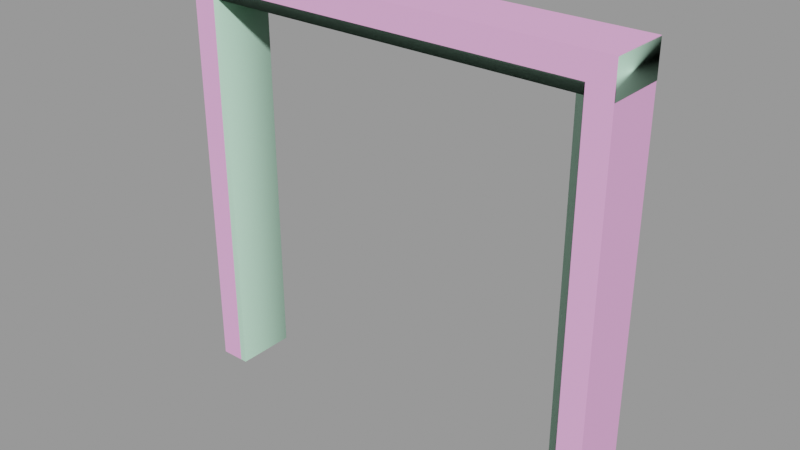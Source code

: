 # Source: doorframe004c.blend  (saved by Blender 2.92.15; exported with 4.5.12 LTS)
import bpy
from mathutils import Matrix  # noqa: F401  (used for matrix-valued properties, if any)

bpy.ops.wm.read_factory_settings(use_empty=True)
scene = bpy.context.scene
scene.name = 'doorframe004c.qc'

# ---- collections
col_doorframe004c = bpy.data.collections.new('doorframe004c'); scene.collection.children.link(col_doorframe004c)

# ---- materials (node trees are filled in below, after node groups)
mat_doorframe003 = bpy.data.materials.new('doorframe003')
mat_doorframe003.use_transparent_shadow = False
mat_doorframe003.diffuse_color = (0.9218, 0.433, 0.8011, 1.0)
mat_phy = bpy.data.materials.new('  phy')
mat_phy.use_transparent_shadow = False
mat_phy.diffuse_color = (0.5297, 0.8397, 0.6443, 1.0)

# ---- material node trees

# ---- meshes
me_doorframe004c_reference = bpy.data.meshes.new('doorframe004c_reference')
me_doorframe004c_reference.from_pydata([(72.1, -20.03, 140.2), (72.1, -20.03, -1e-06), (72.1, -3e-06, 140.2), (72.1, 3e-06, 0.0), (64.09, -3e-06, 132.2), (64.09, 3e-06, 0.0), (64.09, -4.444, 132.2), (64.09, -4.444, 0.0), (-64.09, -4.444, 132.2), (-61.95, -4.444, 129.7), (-64.09, -4.444, 0.0), (-61.95, -4.444, 0.0), (-64.09, -16.07, 132.2), (-64.09, -16.07, -1e-06), (-61.95, -16.07, 129.7), (-61.95, -16.07, -1e-06), (61.95, -4.444, 129.7), (64.09, -16.07, 132.2), (61.95, -16.07, 129.7), (64.09, -16.07, -1e-06), (61.95, -16.07, -1e-06), (61.95, -4.444, 0.0), (64.09, -20.03, 132.2), (64.09, -20.03, -1e-06), (-64.09, -9e-06, 132.2), (-64.09, -3e-06, 0.0), (-64.09, -20.03, 132.2), (-64.09, -20.03, -1e-06), (-72.1, -9e-06, 140.2), (-72.1, -3e-06, 0.0), (-72.1, -20.03, 140.2), (-72.1, -20.03, -1e-06)], [], [(0, 1, 2), (1, 3, 2), (4, 5, 6), (5, 7, 6), (8, 9, 10), (10, 9, 11), (12, 13, 14), (13, 15, 14), (8, 6, 9), (6, 16, 9), (17, 12, 18), (12, 14, 18), (17, 18, 19), (19, 18, 20), (6, 7, 16), (7, 21, 16), (17, 19, 22), (19, 23, 22), (14, 15, 9), (15, 11, 9), (18, 14, 16), (14, 9, 16), (8, 10, 24), (10, 25, 24), (6, 8, 4), (8, 24, 4), (16, 21, 18), (21, 20, 18), (26, 27, 12), (27, 13, 12), (28, 29, 30), (29, 31, 30), (30, 0, 28), (0, 2, 28), (26, 12, 22), (12, 17, 22), (22, 23, 1), (0, 22, 1), (26, 22, 0), (30, 26, 0), (30, 31, 26), (31, 27, 26), (29, 24, 25), (28, 24, 29), (28, 2, 24), (2, 4, 24), (2, 3, 4), (3, 5, 4)])
me_doorframe004c_reference.polygons.foreach_set('use_smooth', [True] * 48)
_k = set([(0, 1), (0, 2), (0, 30), (1, 22), (2, 3), (2, 28), (4, 5), (4, 6), (4, 24), (6, 7), (6, 8), (8, 10), (8, 24), (9, 10), (9, 11), (9, 14), (9, 16), (12, 13), (12, 17), (12, 26), (14, 15), (14, 18), (16, 18), (16, 21), (17, 19), (17, 22), (18, 19), (18, 20), (22, 23), (22, 26), (24, 25), (24, 29), (26, 27), (28, 29), (28, 30), (30, 31)])
me_doorframe004c_reference.attributes.new('sharp_edge', 'BOOLEAN', 'EDGE').data.foreach_set('value', [ (min(e.vertices), max(e.vertices)) in _k for e in me_doorframe004c_reference.edges])
_uv = me_doorframe004c_reference.uv_layers.new(name='UVMap')
_uv.uv.foreach_set('vector', [0.9366, 0.9901, 0.9366, 4e-06, 0.9948, 0.9901, 0.9366, 4e-06, 0.9948, 4e-06, 0.9948, 0.9901, 0.1942, 0.7258, 0.1942, 0.01531, 0.2204, 0.7258, 0.1942, 0.01531, 0.2204, 0.01531, 0.2204, 0.7258, 0.4843, 0.7255, 0.4717, 0.7109, 0.4843, 0.01555, 0.4843, 0.01555, 0.4717, 0.7109, 0.4717, 0.01555, 0.3904, 0.7255, 0.3904, 0.01555, 0.403, 0.7109, 0.3904, 0.01555, 0.403, 0.01555, 0.403, 0.7109, 0.8217, 0.881, 0.2224, 0.881, 0.8084, 0.8656, 0.2224, 0.881, 0.2357, 0.8656, 0.8084, 0.8656, 0.2224, 0.7777, 0.8217, 0.7777, 0.2357, 0.7931, 0.8217, 0.7777, 0.8084, 0.7931, 0.2357, 0.7931, 0.3144, 0.7258, 0.3018, 0.7111, 0.3144, 0.01531, 0.3144, 0.01531, 0.3018, 0.7111, 0.3018, 0.01531, 0.2204, 0.7258, 0.2204, 0.01531, 0.2331, 0.7111, 0.2204, 0.01531, 0.2331, 0.01531, 0.2331, 0.7111, 0.3144, 0.7258, 0.3144, 0.01531, 0.3378, 0.7258, 0.3144, 0.01531, 0.3378, 0.01531, 0.3378, 0.7258, 0.403, 0.7109, 0.403, 0.01555, 0.4717, 0.7109, 0.403, 0.01555, 0.4717, 0.01555, 0.4717, 0.7109, 0.2357, 0.7931, 0.8084, 0.7931, 0.2357, 0.8656, 0.8084, 0.7931, 0.8084, 0.8656, 0.2357, 0.8656, 0.4843, 0.7255, 0.4843, 0.01555, 0.5105, 0.7255, 0.4843, 0.01555, 0.5105, 0.01555, 0.5105, 0.7255, 0.2224, 0.881, 0.8217, 0.881, 0.2224, 0.9087, 0.8217, 0.881, 0.8217, 0.9087, 0.2224, 0.9087, 0.2331, 0.7111, 0.2331, 0.01531, 0.3018, 0.7111, 0.2331, 0.01531, 0.3018, 0.01531, 0.3018, 0.7111, 0.367, 0.7255, 0.367, 0.01555, 0.3904, 0.7255, 0.367, 0.01555, 0.3904, 0.01555, 0.3904, 0.7255, 0.008162, 0.9901, 0.00812, 4e-06, 0.07029, 0.9901, 0.00812, 4e-06, 0.07025, 2e-06, 0.07029, 0.9901, 0.7425, 0.7239, 0.7425, 0.01067, 0.7745, 0.7239, 0.7425, 0.01067, 0.7745, 0.01067, 0.7745, 0.7239, 0.8217, 0.753, 0.8217, 0.7777, 0.2224, 0.753, 0.8217, 0.7777, 0.2224, 0.7777, 0.2224, 0.753, 0.8747, 0.9282, 0.8747, 4e-06, 0.9366, 4e-06, 0.9366, 0.9901, 0.8747, 0.9282, 0.9366, 4e-06, 0.1322, 0.9282, 0.8747, 0.9282, 0.9366, 0.9901, 0.07029, 0.9901, 0.1322, 0.9282, 0.9366, 0.9901, 0.07029, 0.9901, 0.07025, 2e-06, 0.1322, 0.9282, 0.07025, 2e-06, 0.1321, 0.0, 0.1322, 0.9282, 0.07169, 0.0, 0.1316, 0.9305, 0.1316, 0.0, 0.07169, 0.9877, 0.1316, 0.9305, 0.07169, 0.0, 0.07169, 0.9877, 0.9359, 0.9877, 0.1316, 0.9305, 0.9359, 0.9877, 0.8762, 0.9305, 0.1316, 0.9305, 0.9359, 0.9877, 0.9359, 0.0, 0.8762, 0.9305, 0.9359, 0.0, 0.8762, 0.0, 0.8762, 0.9305])
_uv.active_render = True
_uv = me_doorframe004c_reference.uv_layers.new(name='lightmap')
_uv.uv.foreach_set('vector', [0.2847, 0.999, 0.002002, 0.999, 0.2847, 0.877, 0.001001, 0.998, 0.001001, 0.876, 0.2837, 0.876, 0.8561, 0.249, 0.8561, 0.002002, 0.7163, 0.249, 0.2847, 0.627, 0.2847, 0.749, 0.002002, 0.749, 0.7163, 0.749, 0.8561, 0.749, 0.8561, 0.502, 0.2847, 0.752, 0.002002, 0.874, 0.2847, 0.874, 0.8591, 0.249, 0.999, 0.002002, 0.999, 0.249, 0.5704, 0.752, 0.5704, 0.874, 0.2877, 0.874, 0.8591, 0.499, 0.999, 0.252, 0.999, 0.499, 0.8561, 0.752, 0.8561, 0.874, 0.5734, 0.874, 0.998, 0.251, 0.8581, 0.498, 0.8581, 0.251, 0.5724, 0.873, 0.5724, 0.751, 0.8551, 0.751, 0.998, 0.001001, 0.8581, 0.001001, 0.8581, 0.248, 0.2867, 0.873, 0.5694, 0.751, 0.2867, 0.751, 0.8551, 0.501, 0.7153, 0.748, 0.7153, 0.501, 0.001001, 0.873, 0.001001, 0.751, 0.2837, 0.751, 0.7133, 0.749, 0.7133, 0.502, 0.5734, 0.749, 0.7123, 0.501, 0.5724, 0.501, 0.5724, 0.748, 0.5704, 0.749, 0.2877, 0.749, 0.5704, 0.627, 0.2867, 0.748, 0.2867, 0.626, 0.5694, 0.626, 0.8561, 0.499, 0.8561, 0.252, 0.7163, 0.499, 0.8551, 0.251, 0.7153, 0.251, 0.7153, 0.498, 0.001001, 0.626, 0.2837, 0.626, 0.001001, 0.748, 0.8551, 0.001001, 0.7153, 0.001001, 0.7153, 0.248, 0.5704, 0.624, 0.2877, 0.624, 0.5704, 0.502, 0.2867, 0.623, 0.2867, 0.501, 0.5694, 0.501, 0.7133, 0.499, 0.7133, 0.252, 0.5734, 0.499, 0.7123, 0.251, 0.5724, 0.251, 0.5724, 0.498, 0.2847, 0.624, 0.002002, 0.624, 0.2847, 0.502, 0.001001, 0.623, 0.001001, 0.501, 0.2837, 0.501, 0.7133, 0.249, 0.7133, 0.002002, 0.5734, 0.249, 0.7123, 0.001001, 0.5724, 0.001001, 0.5724, 0.248, 0.5704, 0.499, 0.2877, 0.499, 0.5704, 0.377, 0.2867, 0.498, 0.2867, 0.376, 0.5694, 0.376, 0.5704, 0.249, 0.4306, 0.249, 0.5704, 0.002002, 0.4296, 0.248, 0.4296, 0.001001, 0.5694, 0.001001, 0.4276, 0.002002, 0.4276, 0.249, 0.2877, 0.249, 0.5704, 0.252, 0.5704, 0.374, 0.2877, 0.374, 0.2847, 0.002002, 0.2847, 0.249, 0.1449, 0.249, 0.2847, 0.377, 0.2847, 0.499, 0.002002, 0.499, 0.2867, 0.373, 0.5694, 0.251, 0.2867, 0.251, 0.4266, 0.001001, 0.2867, 0.001001, 0.2867, 0.248, 0.002002, 0.249, 0.1419, 0.002002, 0.1419, 0.249, 0.2847, 0.252, 0.2847, 0.374, 0.002002, 0.374, 0.001001, 0.498, 0.2837, 0.376, 0.001001, 0.376, 0.2837, 0.001001, 0.1439, 0.001001, 0.1439, 0.248, 0.001001, 0.373, 0.2837, 0.251, 0.001001, 0.251, 0.1409, 0.001001, 0.001001, 0.001001, 0.001001, 0.248])
me_doorframe004c_reference.materials.append(mat_doorframe003)
me_doorframe004c_reference.use_remesh_fix_poles = True
me_doorframe004c_reference.use_remesh_preserve_attributes = False
me_doorframe004c_reference.use_mirror_vertex_groups = False
me_doorframe004c_reference.update()
me_doorframe004c_reference.normals_split_custom_set([tuple(v) for v in zip(*[iter([1.0, 0.0, 0.0, 1.0, 0.0, 0.0, 1.0, 0.0, 0.0, 1.0, 0.0, 0.0, 1.0, 0.0, 0.0, 1.0, 0.0, 0.0, -1.0, 0.0, 0.0, -1.0, 0.0, 0.0, -1.0, 0.0, 0.0, -1.0, 0.0, 0.0, -1.0, 0.0, 0.0, -1.0, 0.0, 0.0, -1.68e-09, 1.0, 2.141e-08, 4.121e-09, 1.0, 2.597e-08, 5.023e-08, 1.0, 4.728e-08, 0.0, 1.0, 4.13e-08, 0.0, 1.0, 4.13e-08, 0.0, 1.0, 4.13e-08, -5.913e-09, -1.0, 4.031e-07, -5.263e-10, -1.0, -5.478e-08, -1.082e-08, -1.0, 3.709e-07, -5.263e-10, -1.0, -5.478e-08, 0.0, -1.0, -5.507e-08, -1.082e-08, -1.0, 3.709e-07, -1.68e-09, 1.0, 2.141e-08, -4.61e-08, 1.0, 2.278e-07, 4.121e-09, 1.0, 2.597e-08, -4.61e-08, 1.0, 2.278e-07, -4.595e-08, 1.0, 2.099e-07, 4.121e-09, 1.0, 2.597e-08, 3.903e-08, -1.0, -4.327e-07, -5.913e-09, -1.0, 4.031e-07, 4.029e-08, -1.0, -3.807e-07, -5.913e-09, -1.0, 4.031e-07, -1.082e-08, -1.0, 3.709e-07, 4.029e-08, -1.0, -3.807e-07, 3.903e-08, -1.0, -4.327e-07, 4.029e-08, -1.0, -3.807e-07, 5.023e-08, -1.0, -2.702e-08, 0.0, -1.0, -5.507e-08, 0.0, -1.0, -5.507e-08, 0.0, -1.0, -5.507e-08, -4.61e-08, 1.0, 2.278e-07, -4.824e-10, 1.0, 4.803e-08, -4.595e-08, 1.0, 2.099e-07, -4.824e-10, 1.0, 4.803e-08, 0.0, 1.0, 4.819e-08, -4.595e-08, 1.0, 2.099e-07, -1.0, 0.0, 0.0, -1.0, 0.0, 0.0, -1.0, 0.0, 0.0, -1.0, 0.0, 0.0, -1.0, 0.0, 0.0, -1.0, 0.0, 0.0, 1.0, 0.0, 0.0, 1.0, 0.0, 0.0, 1.0, 0.0, 0.0, 1.0, 0.0, 0.0, 1.0, 0.0, 0.0, 1.0, 0.0, 0.0, 0.0, 0.0, -1.0, -1.276e-08, 0.0, -1.0, -8.075e-10, 0.0, -1.0, -1.276e-08, 0.0, -1.0, -1.357e-08, 0.0, -1.0, -8.075e-10, 0.0, -1.0, 1.0, 0.0, 0.0, 1.0, 0.0, 0.0, 1.0, 0.0, 0.0, 1.0, 0.0, 0.0, 1.0, 0.0, 0.0, 1.0, 0.0, 0.0, 0.0, 0.0, -1.0, 1.167e-09, 0.0, -1.0, 2.632e-11, 0.0, -1.0, 1.167e-09, 0.0, -1.0, 1.193e-09, 0.0, -1.0, 2.632e-11, 0.0, -1.0, -1.0, 0.0, 0.0, -1.0, 0.0, 0.0, -1.0, 0.0, 0.0, -1.0, 0.0, 0.0, -1.0, 0.0, 0.0, -1.0, 0.0, 0.0, 1.0, 0.0, 0.0, 1.0, 0.0, 0.0, 1.0, 0.0, 0.0, 1.0, 0.0, 0.0, 1.0, 0.0, 0.0, 1.0, 0.0, 0.0, -1.0, 0.0, 0.0, -1.0, 0.0, 0.0, -1.0, 0.0, 0.0, -1.0, 0.0, 0.0, -1.0, 0.0, 0.0, -1.0, 0.0, 0.0, 0.0, 0.0, 1.0, 6.87e-08, 0.0, 1.0, 6.616e-09, 0.0, 1.0, 6.87e-08, 0.0, 1.0, 7.532e-08, 0.0, 1.0, 6.616e-09, 0.0, 1.0, 0.0, 0.0, -1.0, 0.0, 0.0, -1.0, 0.0, 0.0, -1.0, 0.0, 0.0, -1.0, 0.0, 0.0, -1.0, 0.0, 0.0, -1.0, 2.381e-07, -1.0, -5.764e-08, 2.381e-07, -1.0, -5.764e-08, 2.381e-07, -1.0, -5.764e-08, 4.246e-08, -1.0, -8.422e-08, 4.193e-08, -1.0, -7.198e-08, 5.442e-08, -1.0, -5.434e-08, 1.189e-07, -1.0, -2.208e-07, 4.193e-08, -1.0, -7.198e-08, 4.246e-08, -1.0, -8.422e-08, 1.185e-07, -1.0, -2.249e-07, 1.189e-07, -1.0, -2.208e-07, 4.246e-08, -1.0, -8.422e-08, 1.185e-07, -1.0, -2.249e-07, 2.365e-07, -1.0, -2.875e-08, 1.189e-07, -1.0, -2.208e-07, 2.365e-07, -1.0, -2.875e-08, 2.381e-07, -1.0, -2.882e-08, 1.189e-07, -1.0, -2.208e-07, 0.0, 1.0, 4.539e-08, 0.0, 1.0, 4.539e-08, 0.0, 1.0, 4.539e-08, 5.945e-10, 1.0, 5.945e-10, -2.025e-11, 1.0, 1.162e-09, 4.28e-08, 1.0, 4.28e-08, 5.945e-10, 1.0, 5.945e-10, -4.461e-08, 1.0, 4.15e-08, -2.025e-11, 1.0, 1.162e-09, -4.461e-08, 1.0, 4.15e-08, -4.425e-08, 1.0, 4.484e-08, -2.025e-11, 1.0, 1.162e-09, -4.461e-08, 1.0, 4.15e-08, -1.649e-09, 1.0, 4.529e-08, -4.425e-08, 1.0, 4.484e-08, -1.649e-09, 1.0, 4.529e-08, 0.0, 1.0, 4.539e-08, -4.425e-08, 1.0, 4.484e-08])] * 3)])
me_doorframe004c_physics = bpy.data.meshes.new('doorframe004c_physics')
me_doorframe004c_physics.from_pydata([(72.22, -20.0, 128.9), (-72.0, -20.0, 128.9), (-72.0, -9e-06, 128.9), (72.22, -2e-06, 128.9), (-72.0, -9e-06, 140.0), (-72.0, -20.0, 140.0), (72.22, -3e-06, 140.0), (72.22, -20.0, 140.0), (-61.87, -20.0, -5e-06), (-72.0, -20.0, 128.9), (-72.0, -20.0, -5e-06), (-61.87, -20.0, 128.9), (-61.87, -3e-06, -4e-06), (-61.87, -8e-06, 128.9), (-72.0, -3e-06, -4e-06), (-72.0, -9e-06, 128.9), (72.0, -2e-06, 128.9), (61.87, -3e-06, 128.9), (72.0, -20.0, 128.9), (61.87, -20.0, 128.9), (72.0, 3e-06, -4e-06), (72.0, -20.0, -5e-06), (61.87, 3e-06, -4e-06), (61.87, -20.0, -5e-06)], [], [(0, 1, 2), (0, 2, 3), (2, 1, 4), (4, 1, 5), (0, 5, 1), (3, 6, 0), (6, 7, 0), (7, 5, 0), (3, 2, 6), (6, 2, 4), (7, 4, 5), (7, 6, 4), (8, 9, 10), (8, 11, 9), (12, 13, 8), (13, 11, 8), (8, 10, 14), (8, 14, 12), (14, 10, 15), (15, 10, 9), (12, 14, 13), (13, 14, 15), (11, 15, 9), (11, 13, 15), (16, 17, 18), (17, 19, 18), (18, 20, 16), (18, 21, 20), (16, 20, 22), (16, 22, 17), (19, 21, 18), (19, 23, 21), (20, 21, 22), (22, 21, 23), (19, 17, 22), (19, 22, 23)])
me_doorframe004c_physics.polygons.foreach_set('use_smooth', [True] * 36)
_uv = me_doorframe004c_physics.uv_layers.new(name='UVMap')
_uv.uv.foreach_set('vector', [0.0, 0.0, 0.0, 0.0, 0.0, 0.0, 0.0, 0.0, 0.0, 0.0, 0.0, 0.0, 0.0, 0.0, 0.0, 0.0, 0.0, 0.0, 0.0, 0.0, 0.0, 0.0, 0.0, 0.0, 0.0, 0.0, 0.0, 0.0, 0.0, 0.0, 0.0, 0.0, 0.0, 0.0, 0.0, 0.0, 0.0, 0.0, 0.0, 0.0, 0.0, 0.0, 0.0, 0.0, 0.0, 0.0, 0.0, 0.0, 0.0, 0.0, 0.0, 0.0, 0.0, 0.0, 0.0, 0.0, 0.0, 0.0, 0.0, 0.0, 0.0, 0.0, 0.0, 0.0, 0.0, 0.0, 0.0, 0.0, 0.0, 0.0, 0.0, 0.0, 0.0, 0.0, 0.0, 0.0, 0.0, 0.0, 0.0, 0.0, 0.0, 0.0, 0.0, 0.0, 0.0, 0.0, 0.0, 0.0, 0.0, 0.0, 0.0, 0.0, 0.0, 0.0, 0.0, 0.0, 0.0, 0.0, 0.0, 0.0, 0.0, 0.0, 0.0, 0.0, 0.0, 0.0, 0.0, 0.0, 0.0, 0.0, 0.0, 0.0, 0.0, 0.0, 0.0, 0.0, 0.0, 0.0, 0.0, 0.0, 0.0, 0.0, 0.0, 0.0, 0.0, 0.0, 0.0, 0.0, 0.0, 0.0, 0.0, 0.0, 0.0, 0.0, 0.0, 0.0, 0.0, 0.0, 0.0, 0.0, 0.0, 0.0, 0.0, 0.0, 0.0, 0.0, 0.0, 0.0, 0.0, 0.0, 0.0, 0.0, 0.0, 0.0, 0.0, 0.0, 0.0, 0.0, 0.0, 0.0, 0.0, 0.0, 0.0, 0.0, 0.0, 0.0, 0.0, 0.0, 0.0, 0.0, 0.0, 0.0, 0.0, 0.0, 0.0, 0.0, 0.0, 0.0, 0.0, 0.0, 0.0, 0.0, 0.0, 0.0, 0.0, 0.0, 0.0, 0.0, 0.0, 0.0, 0.0, 0.0, 0.0, 0.0, 0.0, 0.0, 0.0, 0.0, 0.0, 0.0, 0.0, 0.0, 0.0, 0.0, 0.0, 0.0, 0.0, 0.0, 0.0, 0.0, 0.0, 0.0, 0.0, 0.0, 0.0, 0.0])
me_doorframe004c_physics.materials.append(mat_phy)
me_doorframe004c_physics.use_remesh_fix_poles = True
me_doorframe004c_physics.use_remesh_preserve_attributes = False
me_doorframe004c_physics.use_mirror_vertex_groups = False
me_doorframe004c_physics.update()
me_doorframe004c_physics.normals_split_custom_set([tuple(v) for v in zip(*[iter([0.4841, 0.8725, 0.06713, 0.4808, 0.8666, -0.1334, -0.4848, 0.874, -0.03363, 0.4841, 0.8725, 0.06713, -0.4848, 0.874, -0.03363, -0.4839, 0.8725, 0.06716, -0.4848, 0.874, -0.03363, 0.4808, 0.8666, -0.1334, -0.2666, -0.961, -0.07393, -0.2666, -0.961, -0.07393, 0.4808, 0.8666, -0.1334, 0.7418, -0.6686, -0.05139, 0.4841, 0.8725, 0.06713, 0.7418, -0.6686, -0.05139, 0.4808, 0.8666, -0.1334, -0.4839, 0.8725, 0.06716, -0.7389, -0.666, 0.1025, 0.4841, 0.8725, 0.06713, -0.7389, -0.666, 0.1025, 0.2671, -0.963, 0.03709, 0.4841, 0.8725, 0.06713, 0.2671, -0.963, 0.03709, 0.7418, -0.6686, -0.05139, 0.4841, 0.8725, 0.06713, -0.4839, 0.8725, 0.06716, -0.4848, 0.874, -0.03363, -0.7389, -0.666, 0.1025, -0.7389, -0.666, 0.1025, -0.4848, 0.874, -0.03363, -0.2666, -0.961, -0.07393, 0.2671, -0.963, 0.03709, -0.2666, -0.961, -0.07393, 0.7418, -0.6686, -0.05139, 0.2671, -0.963, 0.03709, -0.7389, -0.666, 0.1025, -0.2666, -0.961, -0.07393, 0.4508, 0.06987, 0.8899, 0.7107, -0.05517, -0.7013, 0.2454, 0.03803, -0.9687, 0.4508, 0.06987, 0.8899, 0.4476, -0.1389, 0.8834, 0.7107, -0.05517, -0.7013, -0.4508, 0.07001, 0.8899, -0.4517, -0.03499, 0.8915, 0.4508, 0.06987, 0.8899, -0.4517, -0.03499, 0.8915, 0.4476, -0.1389, 0.8834, 0.4508, 0.06987, 0.8899, 0.4508, 0.06987, 0.8899, 0.2454, 0.03803, -0.9687, -0.7075, 0.1098, -0.6981, 0.4508, 0.06987, 0.8899, -0.7075, 0.1098, -0.6981, -0.4508, 0.07001, 0.8899, -0.7075, 0.1098, -0.6981, 0.2454, 0.03803, -0.9687, -0.2449, -0.07599, -0.9666, -0.2449, -0.07599, -0.9666, 0.2454, 0.03803, -0.9687, 0.7107, -0.05517, -0.7013, -0.4508, 0.07001, 0.8899, -0.7075, 0.1098, -0.6981, -0.4517, -0.03499, 0.8915, -0.4517, -0.03499, 0.8915, -0.7075, 0.1098, -0.6981, -0.2449, -0.07599, -0.9666, 0.4476, -0.1389, 0.8834, -0.2449, -0.07599, -0.9666, 0.7107, -0.05517, -0.7013, 0.4476, -0.1389, 0.8834, -0.4517, -0.03499, 0.8915, -0.2449, -0.07599, -0.9666, -0.7107, -0.05519, 0.7014, -0.4476, -0.1389, -0.8834, 0.2449, -0.07599, 0.9666, -0.4476, -0.1389, -0.8834, 0.4517, -0.03503, -0.8915, 0.2449, -0.07599, 0.9666, 0.2449, -0.07599, 0.9666, -0.2454, 0.03808, 0.9687, -0.7107, -0.05519, 0.7014, 0.2449, -0.07599, 0.9666, 0.7075, 0.1098, 0.6982, -0.2454, 0.03808, 0.9687, -0.7107, -0.05519, 0.7014, -0.2454, 0.03808, 0.9687, -0.4509, 0.06994, -0.8899, -0.7107, -0.05519, 0.7014, -0.4509, 0.06994, -0.8899, -0.4476, -0.1389, -0.8834, 0.4517, -0.03503, -0.8915, 0.7075, 0.1098, 0.6982, 0.2449, -0.07599, 0.9666, 0.4517, -0.03503, -0.8915, 0.4508, 0.06998, -0.8899, 0.7075, 0.1098, 0.6982, -0.2454, 0.03808, 0.9687, 0.7075, 0.1098, 0.6982, -0.4509, 0.06994, -0.8899, -0.4509, 0.06994, -0.8899, 0.7075, 0.1098, 0.6982, 0.4508, 0.06998, -0.8899, 0.4517, -0.03503, -0.8915, -0.4476, -0.1389, -0.8834, -0.4509, 0.06994, -0.8899, 0.4517, -0.03503, -0.8915, -0.4509, 0.06994, -0.8899, 0.4508, 0.06998, -0.8899])] * 3)])
arm_doorframe004c_qc_skeleton = bpy.data.armatures.new('doorframe004c.qc_skeleton')  # bones are not reproduced

# ---- objects
ob_doorframe004c_qc_skeleton = bpy.data.objects.new('doorframe004c.qc_skeleton', arm_doorframe004c_qc_skeleton)
ob_doorframe004c_reference = bpy.data.objects.new('doorframe004c_reference', me_doorframe004c_reference)
ob_doorframe004c_physics = bpy.data.objects.new('doorframe004c_physics', me_doorframe004c_physics)

# ---- transforms, parenting, visibility, modifiers, constraints
ob_doorframe004c_qc_skeleton.location = (0.0, 0.0, 0.0)
ob_doorframe004c_qc_skeleton.show_in_front = True
ob_doorframe004c_qc_skeleton.lineart.crease_threshold = 0.0
ob_doorframe004c_reference.parent = ob_doorframe004c_qc_skeleton
ob_doorframe004c_reference.location = (0.0, 0.0, 0.0)
ob_doorframe004c_reference.lineart.crease_threshold = 0.0
_vg = ob_doorframe004c_reference.vertex_groups.new(name='static_prop')
_vg.add([0, 1, 2, 3, 4, 5, 6, 7, 8, 9, 10, 11, 12, 13, 14, 15, 16, 17, 18, 19, 20, 21, 22, 23, 24, 25, 26, 27, 28, 29, 30, 31], 1.0, 'REPLACE')
_m = ob_doorframe004c_reference.modifiers.new('Armature', 'ARMATURE')
_m.object = ob_doorframe004c_qc_skeleton
ob_doorframe004c_physics.parent = ob_doorframe004c_qc_skeleton
ob_doorframe004c_physics.location = (0.0, 0.0, 0.0)
ob_doorframe004c_physics.display_type = 'SOLID'
ob_doorframe004c_physics.show_wire = True
ob_doorframe004c_physics.lineart.crease_threshold = 0.0
_vg = ob_doorframe004c_physics.vertex_groups.new(name='static_prop')
_vg.add([0, 1, 2, 3, 4, 5, 6, 7, 8, 9, 10, 11, 12, 13, 14, 15, 16, 17, 18, 19, 20, 21, 22, 23], 1.0, 'REPLACE')
_m = ob_doorframe004c_physics.modifiers.new('Armature', 'ARMATURE')
_m.object = ob_doorframe004c_qc_skeleton

# ---- collection membership
scene.collection.objects.link(ob_doorframe004c_qc_skeleton)
scene.collection.objects.link(ob_doorframe004c_reference)
scene.collection.objects.link(ob_doorframe004c_physics)
col_doorframe004c.objects.link(ob_doorframe004c_qc_skeleton)
col_doorframe004c.objects.link(ob_doorframe004c_reference)
col_doorframe004c.objects.link(ob_doorframe004c_physics)

# ---- scene / render settings (as saved in the file)
scene.frame_start = 1; scene.frame_end = 250; scene.frame_set(0)
scene.render.engine = 'BLENDER_EEVEE_NEXT'
scene.cycles.use_denoising = False
scene.cycles.samples = 128
scene.cycles.sampling_pattern = 'TABULATED_SOBOL'
scene.cycles.use_adaptive_sampling = False
scene.cycles.use_light_tree = False
scene.view_settings.view_transform = 'Filmic'
bpy.context.view_layer.update()

# ---- added for rendering (the .blend has no active camera and no usable light): camera, sun + grey world if the file has none
cam_auto = bpy.data.cameras.new('AutoCamera')
cam_auto.lens = 50.0
cam_auto.sensor_width = 36.0
cam_auto.clip_end = 3283.22
ob_auto_camera = bpy.data.objects.new('AutoCamera', cam_auto)
scene.collection.objects.link(ob_auto_camera)
ob_auto_camera.location = (187.136, -234.509, 219.762)
ob_auto_camera.rotation_euler = (1.09748, -7.21219e-08, 0.694738)
scene.camera = ob_auto_camera
light_auto_sun = bpy.data.lights.new('AutoSun', 'SUN')
light_auto_sun.energy = 3.0
light_auto_sun.angle = 0.0523599
ob_auto_sun = bpy.data.objects.new('AutoSun', light_auto_sun)
scene.collection.objects.link(ob_auto_sun)
ob_auto_sun.rotation_euler = (0.872665, 0.174533, 0.523599)
if scene.world is None:
    world_auto = bpy.data.worlds.new('AutoWorld')
    world_auto.color = (0.3, 0.3, 0.3)
    scene.world = world_auto
bpy.context.view_layer.update()
